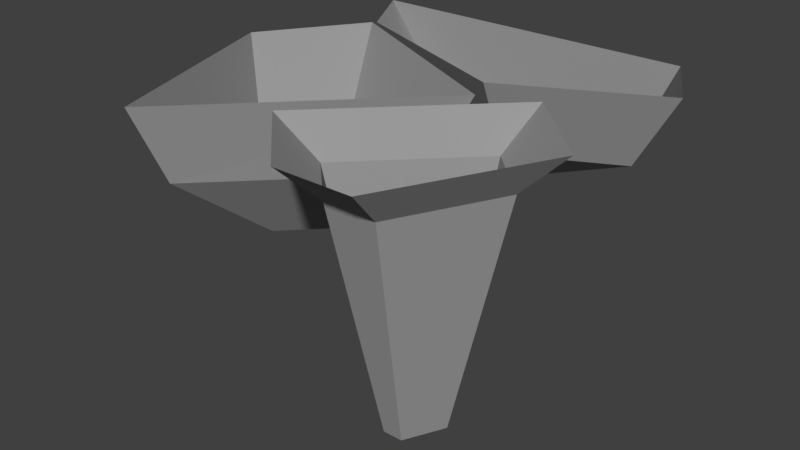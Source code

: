 # Source: rocks1.blend  (saved by Blender 2.78.0; exported with 4.5.12 LTS)
import bpy
from mathutils import Matrix  # noqa: F401  (used for matrix-valued properties, if any)

bpy.ops.wm.read_factory_settings(use_empty=True)
scene = bpy.context.scene
scene.name = 'Scene'

# ---- collections
col_collection_1 = bpy.data.collections.new('Collection 1'); scene.collection.children.link(col_collection_1)

# ---- materials (node trees are filled in below, after node groups)
mat_material = bpy.data.materials.new('Material')
mat_material.alpha_threshold = 0.0
mat_material.use_transparent_shadow = False
mat_material.diffuse_color = (0.3226, 0.3226, 0.3226, 1.0)
mat_material.roughness = 0.5
mat_material.line_color = (0.0, 0.0, 0.0, 1.0)

# ---- material node trees

# ---- world
world_world = bpy.data.worlds.new('World'); scene.world = world_world
world_world.color = (0.05088, 0.05088, 0.05088)
world_world.use_sun_shadow = False
world_world.sun_shadow_jitter_overblur = 0.0
world_world.cycles.sampling_method = 'MANUAL'

# ---- meshes
me_adamiterock1 = bpy.data.meshes.new('Adamiterock1')
me_adamiterock1.from_pydata([(-22.0, -6.0, -48.0), (-34.0, -18.0, -48.0), (-40.0, -48.0, -24.0), (8.0, 0.0, -24.0), (-38.0, -6.0, -48.0), (-56.0, 0.0, -24.0), (-34.0, 0.0, -48.0), (-40.0, 24.0, -24.0), (16.0, 24.0, -24.0), (-24.0, 40.0, -24.0), (-41.0, 37.0, 0.0), (16.0, 14.0, 0.0), (-32.0, 56.0, -24.0), (-53.0, 59.0, 0.0), (40.0, 56.0, -24.0), (50.0, 59.0, 0.0), (48.0, 40.0, -24.0), (62.0, 37.0, 0.0), (16.0, 40.0, -36.0), (20.0, 5.0, 0.0), (-42.0, 36.0, 0.0), (-42.0, -58.0, 0.0), (-63.0, 5.0, 0.0), (21.0, -33.0, -84.0), (15.0, -27.0, -84.0), (0.0, -32.0, -12.0), (16.0, -48.0, -12.0), (33.0, -21.0, -84.0), (27.0, -33.0, -84.0), (32.0, -48.0, -12.0), (48.0, -16.0, -12.0), (27.0, -15.0, -84.0), (32.0, 0.0, -12.0), (36.0, 12.0, 0.0), (-12.0, -36.0, 0.0), (12.0, -60.0, 0.0), (60.0, -12.0, 0.0), (36.0, -60.0, 0.0)], [], [(7, 6, 4, 5), (20, 7, 5, 22), (22, 5, 2, 21), (20, 19, 3, 7), (7, 3, 0, 6), (0, 1, 4, 6), (5, 4, 1, 2), (2, 1, 0, 3), (19, 21, 2, 3), (13, 15, 14, 12), (16, 8, 18), (16, 17, 11, 8), (14, 18, 12), (37, 35, 26, 29), (37, 29, 30, 36), (29, 26, 23, 28), (29, 28, 27, 30), (26, 35, 34, 25), (25, 24, 23, 26), (32, 30, 27, 31), (30, 32, 33, 36), (23, 31, 27, 28), (31, 23, 24), (32, 31, 24, 25), (33, 32, 25, 34), (15, 17, 16, 14), (18, 14, 16), (18, 9, 12), (13, 12, 9, 10), (9, 18, 8), (10, 9, 8, 11)])
me_adamiterock1.materials.append(mat_material)
me_adamiterock1.use_remesh_preserve_volume = False
me_adamiterock1.use_remesh_preserve_attributes = False
me_adamiterock1.use_mirror_vertex_groups = False
me_adamiterock1.update()

# ---- objects
ob_adamiterock1 = bpy.data.objects.new('Adamiterock1', me_adamiterock1)

# ---- transforms, parenting, visibility, modifiers, constraints
ob_adamiterock1.location = (0.0, 0.0, 0.0)
ob_adamiterock1.lineart.crease_threshold = 0.0

# ---- collection membership
col_collection_1.objects.link(ob_adamiterock1)

# ---- scene / render settings (as saved in the file)
scene.frame_start = 1; scene.frame_end = 250; scene.frame_set(1)
scene.render.engine = 'BLENDER_EEVEE_NEXT'
scene.render.resolution_percentage = 50
scene.render.dither_intensity = 0.0
scene.cycles.use_denoising = False
scene.cycles.samples = 128
scene.cycles.sampling_pattern = 'TABULATED_SOBOL'
scene.cycles.light_sampling_threshold = 0.0
scene.cycles.use_adaptive_sampling = False
scene.cycles.use_light_tree = False
scene.cycles.blur_glossy = 0.0
scene.cycles.sample_clamp_indirect = 0.0
scene.view_settings.view_transform = 'Standard'
bpy.context.view_layer.update()

# ---- added for rendering (the .blend has no active camera and no usable light): camera, sun
cam_auto = bpy.data.cameras.new('AutoCamera')
cam_auto.lens = 50.0
cam_auto.sensor_width = 36.0
cam_auto.clip_end = 3116.69
ob_auto_camera = bpy.data.objects.new('AutoCamera', cam_auto)
scene.collection.objects.link(ob_auto_camera)
ob_auto_camera.location = (177.09, -213.608, 100.072)
ob_auto_camera.rotation_euler = (1.09748, -7.21219e-08, 0.694738)
scene.camera = ob_auto_camera
light_auto_sun = bpy.data.lights.new('AutoSun', 'SUN')
light_auto_sun.energy = 3.0
light_auto_sun.angle = 0.0523599
ob_auto_sun = bpy.data.objects.new('AutoSun', light_auto_sun)
scene.collection.objects.link(ob_auto_sun)
ob_auto_sun.rotation_euler = (0.872665, 0.174533, 0.523599)
bpy.context.view_layer.update()
